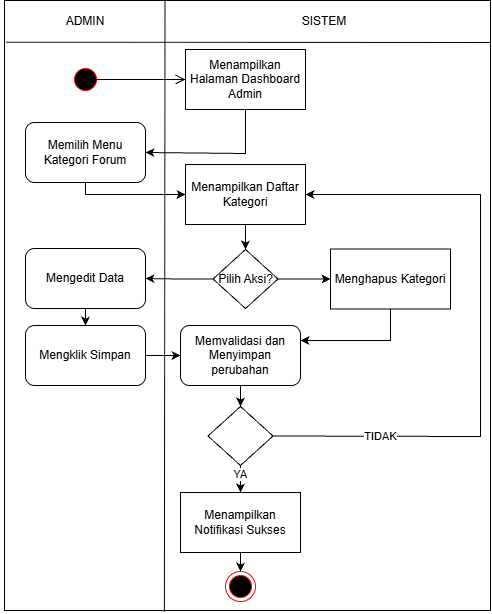

The diagram above was exported from draw.io. Its source (the exported page's mxGraphModel, read from the mxfile embedded in the PNG):
<mxGraphModel dx="1025" dy="497" grid="1" gridSize="10" guides="1" tooltips="1" connect="1" arrows="1" fold="1" page="1" pageScale="1" pageWidth="850" pageHeight="1100" math="0" shadow="0">
  <root>
    <mxCell id="5Ye_LBYTh3oEjTUzlgHd-0" />
    <mxCell id="5Ye_LBYTh3oEjTUzlgHd-1" parent="5Ye_LBYTh3oEjTUzlgHd-0" />
    <mxCell id="bbuPefyuzGOVd1e_x90y-0" edge="1" parent="5Ye_LBYTh3oEjTUzlgHd-1" source="bbuPefyuzGOVd1e_x90y-1" style="endArrow=none;html=1;rounded=0;entryX=0.25;entryY=0;entryDx=0;entryDy=0;exitX=0.25;exitY=1;exitDx=0;exitDy=0;" target="bbuPefyuzGOVd1e_x90y-1" value="">
      <mxGeometry height="50" relative="1" width="50" as="geometry">
        <mxPoint x="668" y="993.0000000000002" as="sourcePoint" />
        <mxPoint x="668" y="190.00000000000023" as="targetPoint" />
      </mxGeometry>
    </mxCell>
    <mxCell id="bbuPefyuzGOVd1e_x90y-1" parent="5Ye_LBYTh3oEjTUzlgHd-1" style="rounded=0;whiteSpace=wrap;html=1;" value="" vertex="1">
      <mxGeometry height="610" width="486" x="554" y="190" as="geometry" />
    </mxCell>
    <mxCell id="bbuPefyuzGOVd1e_x90y-2" edge="1" parent="5Ye_LBYTh3oEjTUzlgHd-1" source="bbuPefyuzGOVd1e_x90y-1" style="endArrow=none;html=1;rounded=0;entryX=0.336;entryY=0.001;entryDx=0;entryDy=0;exitX=0.329;exitY=1.002;exitDx=0;exitDy=0;exitPerimeter=0;entryPerimeter=0;" value="">
      <mxGeometry height="50" relative="1" width="50" as="geometry">
        <mxPoint x="714.4960000000001" y="713.5229999999999" as="sourcePoint" />
        <mxPoint x="714.4960000000001" y="190.52300000000002" as="targetPoint" />
      </mxGeometry>
    </mxCell>
    <mxCell id="bbuPefyuzGOVd1e_x90y-3" edge="1" parent="5Ye_LBYTh3oEjTUzlgHd-1" style="endArrow=none;html=1;rounded=0;entryX=0;entryY=0.25;entryDx=0;entryDy=0;" value="">
      <mxGeometry height="50" relative="1" width="50" as="geometry">
        <mxPoint x="1040" y="232" as="sourcePoint" />
        <mxPoint x="556" y="231.74999999999977" as="targetPoint" />
      </mxGeometry>
    </mxCell>
    <mxCell id="bbuPefyuzGOVd1e_x90y-4" parent="5Ye_LBYTh3oEjTUzlgHd-1" style="text;html=1;whiteSpace=wrap;strokeColor=none;fillColor=none;align=center;verticalAlign=middle;rounded=0;" value="ADMIN" vertex="1">
      <mxGeometry height="30" width="170" x="550" y="196" as="geometry" />
    </mxCell>
    <mxCell id="bbuPefyuzGOVd1e_x90y-5" parent="5Ye_LBYTh3oEjTUzlgHd-1" style="text;html=1;whiteSpace=wrap;strokeColor=none;fillColor=none;align=center;verticalAlign=middle;rounded=0;" value="SISTEM" vertex="1">
      <mxGeometry height="30" width="60" x="844" y="196" as="geometry" />
    </mxCell>
    <mxCell id="bbuPefyuzGOVd1e_x90y-7" parent="5Ye_LBYTh3oEjTUzlgHd-1" style="rounded=0;whiteSpace=wrap;html=1;" value="Menampilkan Halaman Dashboard Admin" vertex="1">
      <mxGeometry height="60" width="120" x="735" y="239" as="geometry" />
    </mxCell>
    <mxCell id="bbuPefyuzGOVd1e_x90y-8" parent="5Ye_LBYTh3oEjTUzlgHd-1" style="rounded=1;whiteSpace=wrap;html=1;" value="Memilih Menu Kategori Forum" vertex="1">
      <mxGeometry height="60" width="120" x="575" y="312" as="geometry" />
    </mxCell>
    <mxCell id="bbuPefyuzGOVd1e_x90y-9" edge="1" parent="5Ye_LBYTh3oEjTUzlgHd-1" source="bbuPefyuzGOVd1e_x90y-7" style="endArrow=classic;html=1;rounded=0;exitX=0.5;exitY=1;exitDx=0;exitDy=0;entryX=1;entryY=0.5;entryDx=0;entryDy=0;" target="bbuPefyuzGOVd1e_x90y-8" value="">
      <mxGeometry height="50" relative="1" width="50" as="geometry">
        <Array as="points">
          <mxPoint x="795" y="343" />
        </Array>
        <mxPoint x="755" y="533" as="sourcePoint" />
        <mxPoint x="805" y="483" as="targetPoint" />
      </mxGeometry>
    </mxCell>
    <mxCell id="bbuPefyuzGOVd1e_x90y-12" edge="1" parent="5Ye_LBYTh3oEjTUzlgHd-1" source="bbuPefyuzGOVd1e_x90y-8" style="endArrow=classic;html=1;rounded=0;exitX=0.5;exitY=1;exitDx=0;exitDy=0;entryX=0;entryY=0.5;entryDx=0;entryDy=0;" target="bbuPefyuzGOVd1e_x90y-31" value="">
      <mxGeometry height="50" relative="1" width="50" as="geometry">
        <Array as="points">
          <mxPoint x="635" y="384" />
        </Array>
        <mxPoint x="645" y="453" as="sourcePoint" />
        <mxPoint x="635" y="392" as="targetPoint" />
      </mxGeometry>
    </mxCell>
    <mxCell id="bbuPefyuzGOVd1e_x90y-19" parent="5Ye_LBYTh3oEjTUzlgHd-1" style="ellipse;html=1;shape=endState;fillColor=#000000;strokeColor=#ff0000;" value="" vertex="1">
      <mxGeometry height="30" width="30" x="775" y="761" as="geometry" />
    </mxCell>
    <mxCell id="bbuPefyuzGOVd1e_x90y-36" edge="1" parent="5Ye_LBYTh3oEjTUzlgHd-1" source="bbuPefyuzGOVd1e_x90y-21" style="edgeStyle=orthogonalEdgeStyle;rounded=0;orthogonalLoop=1;jettySize=auto;html=1;" target="bbuPefyuzGOVd1e_x90y-35" value="">
      <mxGeometry relative="1" as="geometry" />
    </mxCell>
    <mxCell id="bbuPefyuzGOVd1e_x90y-21" parent="5Ye_LBYTh3oEjTUzlgHd-1" style="rhombus;whiteSpace=wrap;html=1;" value="Pilih Aksi?" vertex="1">
      <mxGeometry height="59" width="65" x="762.5" y="439" as="geometry" />
    </mxCell>
    <mxCell id="bbuPefyuzGOVd1e_x90y-31" parent="5Ye_LBYTh3oEjTUzlgHd-1" style="rounded=0;whiteSpace=wrap;html=1;" value="Menampilkan Daftar Kategori" vertex="1">
      <mxGeometry height="60" width="120" x="735" y="354" as="geometry" />
    </mxCell>
    <mxCell id="bbuPefyuzGOVd1e_x90y-33" edge="1" parent="5Ye_LBYTh3oEjTUzlgHd-1" source="bbuPefyuzGOVd1e_x90y-31" style="endArrow=classic;html=1;rounded=0;exitX=0.5;exitY=1;exitDx=0;exitDy=0;entryX=0.5;entryY=0;entryDx=0;entryDy=0;" target="bbuPefyuzGOVd1e_x90y-21" value="">
      <mxGeometry height="50" relative="1" width="50" as="geometry">
        <mxPoint x="740" y="570" as="sourcePoint" />
        <mxPoint x="790" y="440" as="targetPoint" />
      </mxGeometry>
    </mxCell>
    <mxCell id="bbuPefyuzGOVd1e_x90y-35" parent="5Ye_LBYTh3oEjTUzlgHd-1" style="rounded=1;whiteSpace=wrap;html=1;" value="Mengedit Data" vertex="1">
      <mxGeometry height="60" width="120" x="575" y="438" as="geometry" />
    </mxCell>
    <mxCell id="bbuPefyuzGOVd1e_x90y-46" edge="1" parent="5Ye_LBYTh3oEjTUzlgHd-1" source="bbuPefyuzGOVd1e_x90y-37" style="edgeStyle=orthogonalEdgeStyle;rounded=0;orthogonalLoop=1;jettySize=auto;html=1;" target="bbuPefyuzGOVd1e_x90y-44" value="">
      <mxGeometry relative="1" as="geometry" />
    </mxCell>
    <mxCell id="bbuPefyuzGOVd1e_x90y-37" parent="5Ye_LBYTh3oEjTUzlgHd-1" style="rounded=1;whiteSpace=wrap;html=1;" value="Mengklik Simpan" vertex="1">
      <mxGeometry height="60" width="120" x="575" y="515" as="geometry" />
    </mxCell>
    <mxCell id="bbuPefyuzGOVd1e_x90y-38" edge="1" parent="5Ye_LBYTh3oEjTUzlgHd-1" source="bbuPefyuzGOVd1e_x90y-35" style="endArrow=classic;html=1;rounded=0;exitX=0.5;exitY=1;exitDx=0;exitDy=0;entryX=0.5;entryY=0;entryDx=0;entryDy=0;" target="bbuPefyuzGOVd1e_x90y-37" value="">
      <mxGeometry height="50" relative="1" width="50" as="geometry">
        <mxPoint x="660" y="620" as="sourcePoint" />
        <mxPoint x="710" y="570" as="targetPoint" />
      </mxGeometry>
    </mxCell>
    <mxCell id="bbuPefyuzGOVd1e_x90y-39" parent="5Ye_LBYTh3oEjTUzlgHd-1" style="rounded=0;whiteSpace=wrap;html=1;" value="Menghapus Kategori" vertex="1">
      <mxGeometry height="60" width="120" x="880" y="438.5" as="geometry" />
    </mxCell>
    <mxCell id="bbuPefyuzGOVd1e_x90y-41" edge="1" parent="5Ye_LBYTh3oEjTUzlgHd-1" source="bbuPefyuzGOVd1e_x90y-21" style="endArrow=classic;html=1;rounded=0;exitX=1;exitY=0.5;exitDx=0;exitDy=0;entryX=0;entryY=0.5;entryDx=0;entryDy=0;" target="bbuPefyuzGOVd1e_x90y-39" value="">
      <mxGeometry height="50" relative="1" width="50" as="geometry">
        <mxPoint x="810" y="600" as="sourcePoint" />
        <mxPoint x="860" y="550" as="targetPoint" />
      </mxGeometry>
    </mxCell>
    <mxCell id="bbuPefyuzGOVd1e_x90y-44" parent="5Ye_LBYTh3oEjTUzlgHd-1" style="rounded=1;whiteSpace=wrap;html=1;" value="Memvalidasi dan Menyimpan perubahan" vertex="1">
      <mxGeometry height="60" width="120" x="730" y="515" as="geometry" />
    </mxCell>
    <mxCell id="bbuPefyuzGOVd1e_x90y-47" edge="1" parent="5Ye_LBYTh3oEjTUzlgHd-1" source="bbuPefyuzGOVd1e_x90y-39" style="endArrow=classic;html=1;rounded=0;exitX=0.5;exitY=1;exitDx=0;exitDy=0;entryX=1;entryY=0.25;entryDx=0;entryDy=0;" target="bbuPefyuzGOVd1e_x90y-44" value="">
      <mxGeometry height="50" relative="1" width="50" as="geometry">
        <Array as="points">
          <mxPoint x="940" y="530" />
        </Array>
        <mxPoint x="900" y="620" as="sourcePoint" />
        <mxPoint x="950" y="570" as="targetPoint" />
      </mxGeometry>
    </mxCell>
    <mxCell id="bbuPefyuzGOVd1e_x90y-49" parent="5Ye_LBYTh3oEjTUzlgHd-1" style="rounded=0;whiteSpace=wrap;html=1;" value="Menampilkan Notifikasi Sukses" vertex="1">
      <mxGeometry height="60" width="120" x="730" y="682" as="geometry" />
    </mxCell>
    <mxCell id="U3N7NpTrUx5GKrcuPjZt-0" edge="1" parent="5Ye_LBYTh3oEjTUzlgHd-1" source="U3N7NpTrUx5GKrcuPjZt-2" style="endArrow=classic;html=1;rounded=0;exitX=1;exitY=0.5;exitDx=0;exitDy=0;entryX=1;entryY=0.5;entryDx=0;entryDy=0;" target="bbuPefyuzGOVd1e_x90y-31" value="">
      <mxGeometry height="50" relative="1" width="50" as="geometry">
        <Array as="points">
          <mxPoint x="1030" y="626" />
          <mxPoint x="1030" y="384" />
        </Array>
        <mxPoint x="950" y="610" as="sourcePoint" />
        <mxPoint x="1000" y="560" as="targetPoint" />
      </mxGeometry>
    </mxCell>
    <mxCell id="U3N7NpTrUx5GKrcuPjZt-1" connectable="0" parent="U3N7NpTrUx5GKrcuPjZt-0" style="edgeLabel;html=1;align=center;verticalAlign=middle;resizable=0;points=[];" value="TIDAK" vertex="1">
      <mxGeometry relative="1" x="-0.6587" as="geometry">
        <mxPoint as="offset" />
      </mxGeometry>
    </mxCell>
    <mxCell id="U3N7NpTrUx5GKrcuPjZt-2" parent="5Ye_LBYTh3oEjTUzlgHd-1" style="rhombus;whiteSpace=wrap;html=1;" value="" vertex="1">
      <mxGeometry height="59" width="65" x="757.5" y="596" as="geometry" />
    </mxCell>
    <mxCell id="U3N7NpTrUx5GKrcuPjZt-3" edge="1" parent="5Ye_LBYTh3oEjTUzlgHd-1" source="bbuPefyuzGOVd1e_x90y-44" style="endArrow=classic;html=1;rounded=0;exitX=0.5;exitY=1;exitDx=0;exitDy=0;entryX=0.5;entryY=0;entryDx=0;entryDy=0;" target="U3N7NpTrUx5GKrcuPjZt-2" value="">
      <mxGeometry height="50" relative="1" width="50" as="geometry">
        <mxPoint x="840" y="630" as="sourcePoint" />
        <mxPoint x="890" y="580" as="targetPoint" />
      </mxGeometry>
    </mxCell>
    <mxCell id="U3N7NpTrUx5GKrcuPjZt-4" edge="1" parent="5Ye_LBYTh3oEjTUzlgHd-1" source="U3N7NpTrUx5GKrcuPjZt-2" style="endArrow=classic;html=1;rounded=0;exitX=0.5;exitY=1;exitDx=0;exitDy=0;entryX=0.5;entryY=0;entryDx=0;entryDy=0;" target="bbuPefyuzGOVd1e_x90y-49" value="">
      <mxGeometry height="50" relative="1" width="50" as="geometry">
        <mxPoint x="890" y="730" as="sourcePoint" />
        <mxPoint x="940" y="680" as="targetPoint" />
      </mxGeometry>
    </mxCell>
    <mxCell id="U3N7NpTrUx5GKrcuPjZt-5" connectable="0" parent="U3N7NpTrUx5GKrcuPjZt-4" style="edgeLabel;html=1;align=center;verticalAlign=middle;resizable=0;points=[];" value="YA" vertex="1">
      <mxGeometry relative="1" x="-0.3879" y="-1" as="geometry">
        <mxPoint as="offset" />
      </mxGeometry>
    </mxCell>
    <mxCell id="U3N7NpTrUx5GKrcuPjZt-6" edge="1" parent="5Ye_LBYTh3oEjTUzlgHd-1" source="bbuPefyuzGOVd1e_x90y-49" style="endArrow=classic;html=1;rounded=0;exitX=0.5;exitY=1;exitDx=0;exitDy=0;entryX=0.5;entryY=0;entryDx=0;entryDy=0;" target="bbuPefyuzGOVd1e_x90y-19" value="">
      <mxGeometry height="50" relative="1" width="50" as="geometry">
        <mxPoint x="860" y="780" as="sourcePoint" />
        <mxPoint x="910" y="730" as="targetPoint" />
      </mxGeometry>
    </mxCell>
    <mxCell id="EbxhSpH4jD7aaTpDzjsW-0" parent="5Ye_LBYTh3oEjTUzlgHd-1" style="ellipse;html=1;shape=startState;fillColor=#000000;strokeColor=#ff0000;" value="" vertex="1">
      <mxGeometry height="30" width="30" x="620" y="254" as="geometry" />
    </mxCell>
    <mxCell id="EbxhSpH4jD7aaTpDzjsW-1" edge="1" parent="5Ye_LBYTh3oEjTUzlgHd-1" source="EbxhSpH4jD7aaTpDzjsW-0" style="edgeStyle=orthogonalEdgeStyle;html=1;verticalAlign=bottom;endArrow=open;endSize=8;strokeColor=#000000;rounded=0;entryX=0;entryY=0.5;entryDx=0;entryDy=0;exitX=0.863;exitY=0.503;exitDx=0;exitDy=0;exitPerimeter=0;" target="bbuPefyuzGOVd1e_x90y-7" value="">
      <mxGeometry relative="1" as="geometry">
        <mxPoint x="650" y="269" as="sourcePoint" />
        <mxPoint x="635" y="340" as="targetPoint" />
      </mxGeometry>
    </mxCell>
  </root>
</mxGraphModel>